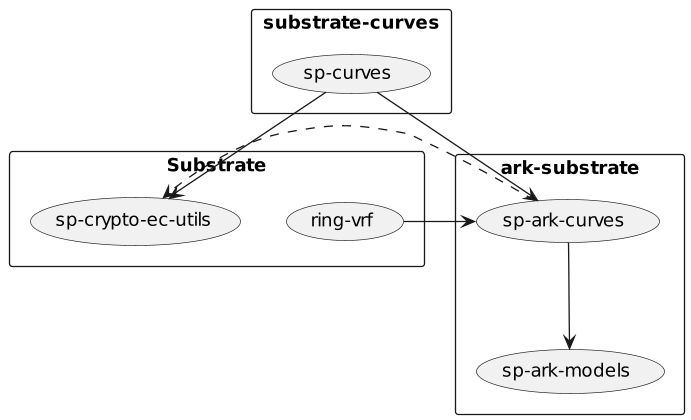

The diagram above was rendered by PlantUML. Its source (embedded in the PNG):
@startuml
skinparam ranksep 80
skinparam dpi 125
skinparam packageTitleAlignment center

rectangle "Substrate" {
  (ring-vrf)
  (sp-crypto-ec-utils)
}
rectangle "ark-substrate" {
  (sp-ark-curves)
  (sp-ark-models)
}
rectangle "substrate-curves" {
   (sp-curves)
}

(sp-curves) --> (sp-crypto-ec-utils)
(sp-curves) --> (sp-ark-curves)
(sp-ark-curves) --> (sp-ark-models) 
(ring-vrf)--> (sp-ark-curves)
(sp-ark-curves) ..> (sp-crypto-ec-utils)
@enduml